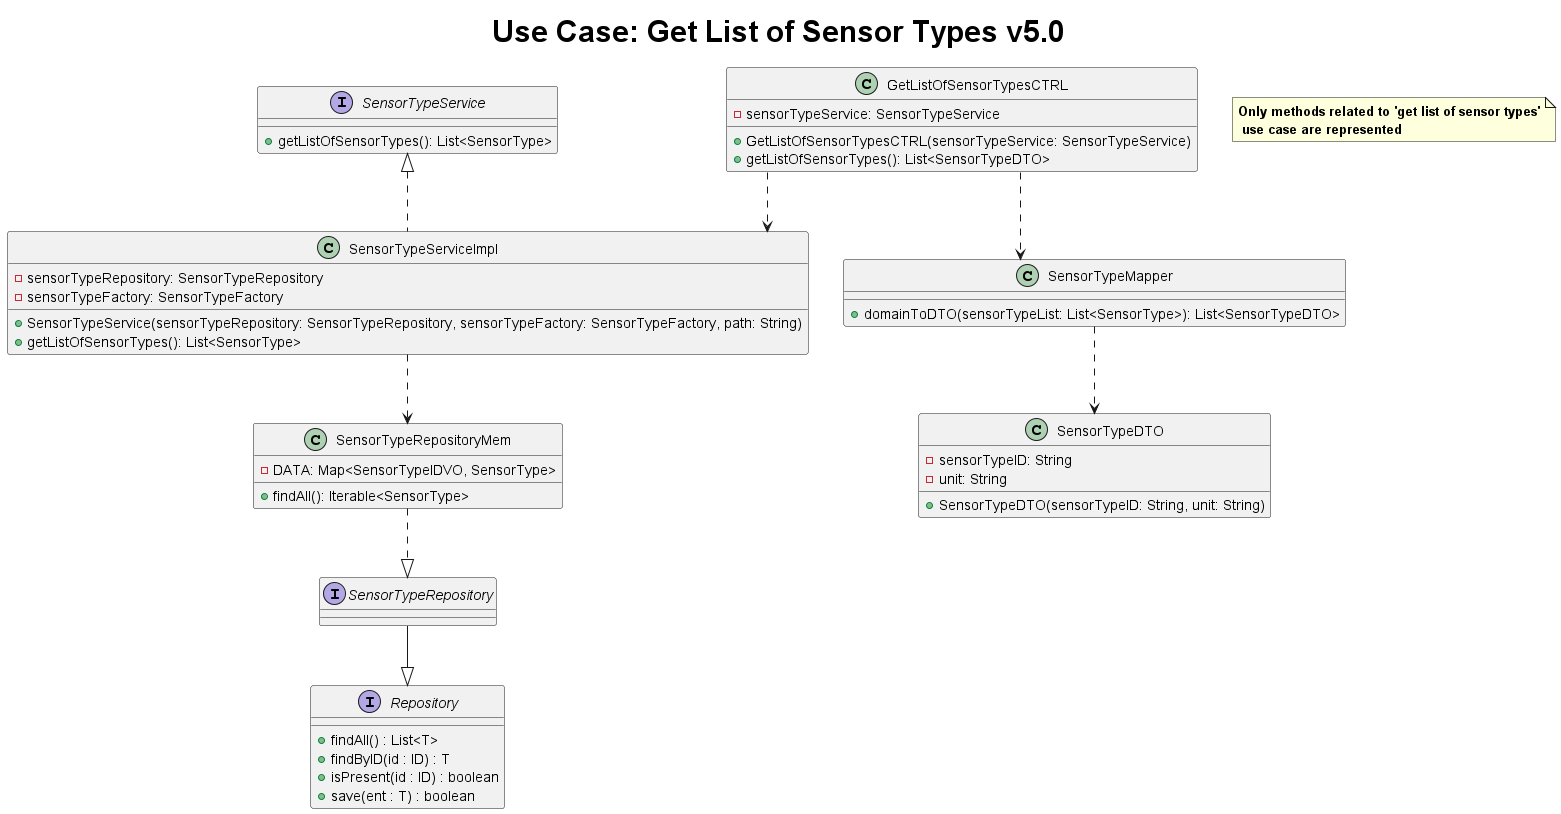

The diagram above was rendered by PlantUML. Its source (embedded in the PNG):
@startuml
title <size: 30> Use Case: Get List of Sensor Types v5.0
note "<b>Only methods related to 'get list of sensor types'\n<b> use case are represented" as N1
skinparam linetype ortho

GetListOfSensorTypesCTRL ..> SensorTypeServiceImpl
GetListOfSensorTypesCTRL ..> SensorTypeMapper
SensorTypeServiceImpl ..> SensorTypeRepositoryMem
SensorTypeServiceImpl ..up|> SensorTypeService
SensorTypeRepositoryMem ..|> SensorTypeRepository
SensorTypeRepository --|> Repository
SensorTypeMapper ..> SensorTypeDTO

class GetListOfSensorTypesCTRL {
    - sensorTypeService: SensorTypeService
    +GetListOfSensorTypesCTRL(sensorTypeService: SensorTypeService)
    +getListOfSensorTypes(): List<SensorTypeDTO>
}

class SensorTypeServiceImpl {
    - sensorTypeRepository: SensorTypeRepository
    - sensorTypeFactory: SensorTypeFactory
    +SensorTypeService(sensorTypeRepository: SensorTypeRepository, sensorTypeFactory: SensorTypeFactory, path: String)
    +getListOfSensorTypes(): List<SensorType>
}

class SensorTypeRepositoryMem{
    - DATA: Map<SensorTypeIDVO, SensorType>
    + findAll(): Iterable<SensorType>
}

class SensorTypeMapper {
    +domainToDTO(sensorTypeList: List<SensorType>): List<SensorTypeDTO>
}

interface SensorTypeService {
    + getListOfSensorTypes(): List<SensorType>
}

interface SensorTypeRepository {}

interface Repository {
    + findAll() : List<T>
    + findByID(id : ID) : T
    + isPresent(id : ID) : boolean
    + save(ent : T) : boolean
}

class SensorTypeDTO {
    - sensorTypeID: String
    - unit: String
    +SensorTypeDTO(sensorTypeID: String, unit: String)
}

@enduml